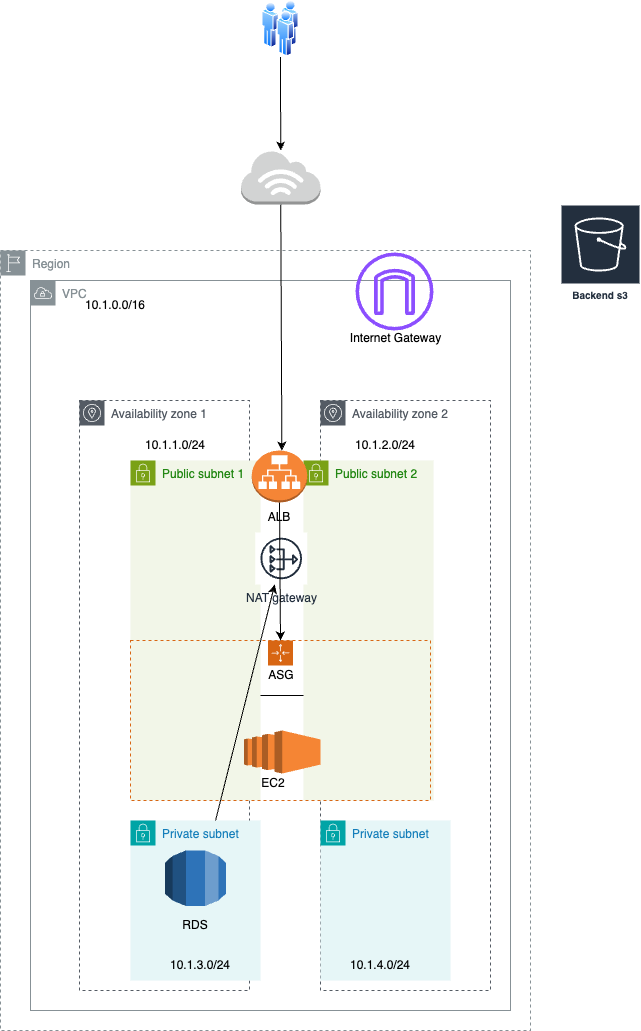

The diagram above was exported from draw.io. Its source (the exported page's mxGraphModel, read from the mxfile embedded in the PNG):
<mxGraphModel dx="-93" dy="432" grid="1" gridSize="10" guides="1" tooltips="1" connect="1" arrows="1" fold="1" page="1" pageScale="1" pageWidth="827" pageHeight="1169" math="0" shadow="0">
  <root>
    <mxCell id="0" />
    <mxCell id="1" parent="0" />
    <mxCell id="nkHivJ3gev-GnTuFzZVf-2" value="Region" style="sketch=0;outlineConnect=0;gradientColor=none;html=1;whiteSpace=wrap;fontSize=12;fontStyle=0;shape=mxgraph.aws4.group;grIcon=mxgraph.aws4.group_region;strokeColor=#879196;fillColor=none;verticalAlign=top;align=left;spacingLeft=30;fontColor=#879196;dashed=1;" vertex="1" parent="1">
      <mxGeometry x="950" y="340" width="530" height="780" as="geometry" />
    </mxCell>
    <mxCell id="nkHivJ3gev-GnTuFzZVf-6" value="VPC" style="sketch=0;outlineConnect=0;gradientColor=none;html=1;whiteSpace=wrap;fontSize=12;fontStyle=0;shape=mxgraph.aws4.group;grIcon=mxgraph.aws4.group_vpc;strokeColor=#879196;fillColor=none;verticalAlign=top;align=left;spacingLeft=30;fontColor=#879196;dashed=0;" vertex="1" parent="1">
      <mxGeometry x="980" y="370" width="480" height="730" as="geometry" />
    </mxCell>
    <mxCell id="nkHivJ3gev-GnTuFzZVf-30" value="" style="edgeStyle=orthogonalEdgeStyle;rounded=0;orthogonalLoop=1;jettySize=auto;html=1;" edge="1" parent="1" source="nkHivJ3gev-GnTuFzZVf-7" target="nkHivJ3gev-GnTuFzZVf-8">
      <mxGeometry relative="1" as="geometry" />
    </mxCell>
    <mxCell id="nkHivJ3gev-GnTuFzZVf-7" value="Availability zone 1" style="sketch=0;outlineConnect=0;gradientColor=none;html=1;whiteSpace=wrap;fontSize=12;fontStyle=0;shape=mxgraph.aws4.group;grIcon=mxgraph.aws4.group_availability_zone;strokeColor=#545B64;fillColor=none;verticalAlign=top;align=left;spacingLeft=30;fontColor=#545B64;dashed=1;" vertex="1" parent="1">
      <mxGeometry x="1029" y="490" width="170" height="590" as="geometry" />
    </mxCell>
    <mxCell id="nkHivJ3gev-GnTuFzZVf-8" value="Availability zone 2" style="sketch=0;outlineConnect=0;gradientColor=none;html=1;whiteSpace=wrap;fontSize=12;fontStyle=0;shape=mxgraph.aws4.group;grIcon=mxgraph.aws4.group_availability_zone;strokeColor=#545B64;fillColor=none;verticalAlign=top;align=left;spacingLeft=30;fontColor=#545B64;dashed=1;" vertex="1" parent="1">
      <mxGeometry x="1270" y="490" width="170" height="590" as="geometry" />
    </mxCell>
    <mxCell id="nkHivJ3gev-GnTuFzZVf-9" value="Public subnet 1" style="points=[[0,0],[0.25,0],[0.5,0],[0.75,0],[1,0],[1,0.25],[1,0.5],[1,0.75],[1,1],[0.75,1],[0.5,1],[0.25,1],[0,1],[0,0.75],[0,0.5],[0,0.25]];outlineConnect=0;gradientColor=none;html=1;whiteSpace=wrap;fontSize=12;fontStyle=0;container=1;pointerEvents=0;collapsible=0;recursiveResize=0;shape=mxgraph.aws4.group;grIcon=mxgraph.aws4.group_security_group;grStroke=0;strokeColor=#7AA116;fillColor=#F2F6E8;verticalAlign=top;align=left;spacingLeft=30;fontColor=#248814;dashed=0;" vertex="1" parent="1">
      <mxGeometry x="1080" y="550" width="130" height="340" as="geometry" />
    </mxCell>
    <mxCell id="nkHivJ3gev-GnTuFzZVf-10" value="Public subnet 2" style="points=[[0,0],[0.25,0],[0.5,0],[0.75,0],[1,0],[1,0.25],[1,0.5],[1,0.75],[1,1],[0.75,1],[0.5,1],[0.25,1],[0,1],[0,0.75],[0,0.5],[0,0.25]];outlineConnect=0;gradientColor=none;html=1;whiteSpace=wrap;fontSize=12;fontStyle=0;container=1;pointerEvents=0;collapsible=0;recursiveResize=0;shape=mxgraph.aws4.group;grIcon=mxgraph.aws4.group_security_group;grStroke=0;strokeColor=#7AA116;fillColor=#F2F6E8;verticalAlign=top;align=left;spacingLeft=30;fontColor=#248814;dashed=0;" vertex="1" parent="1">
      <mxGeometry x="1253" y="550" width="130" height="340" as="geometry" />
    </mxCell>
    <mxCell id="nkHivJ3gev-GnTuFzZVf-11" value="" style="sketch=0;outlineConnect=0;fontColor=#232F3E;gradientColor=none;fillColor=#8C4FFF;strokeColor=none;dashed=0;verticalLabelPosition=bottom;verticalAlign=top;align=center;html=1;fontSize=12;fontStyle=0;aspect=fixed;pointerEvents=1;shape=mxgraph.aws4.internet_gateway;" vertex="1" parent="1">
      <mxGeometry x="1305" y="342" width="78" height="78" as="geometry" />
    </mxCell>
    <mxCell id="nkHivJ3gev-GnTuFzZVf-12" value="10.1.1.0/24" style="text;strokeColor=none;align=center;fillColor=none;html=1;verticalAlign=middle;whiteSpace=wrap;rounded=0;" vertex="1" parent="1">
      <mxGeometry x="1095" y="520" width="60" height="30" as="geometry" />
    </mxCell>
    <mxCell id="nkHivJ3gev-GnTuFzZVf-14" value="10.1.2.0/24" style="text;strokeColor=none;align=center;fillColor=none;html=1;verticalAlign=middle;whiteSpace=wrap;rounded=0;" vertex="1" parent="1">
      <mxGeometry x="1305" y="520" width="60" height="30" as="geometry" />
    </mxCell>
    <mxCell id="nkHivJ3gev-GnTuFzZVf-15" value="10.1.0.0/16" style="text;strokeColor=none;align=center;fillColor=none;html=1;verticalAlign=middle;whiteSpace=wrap;rounded=0;" vertex="1" parent="1">
      <mxGeometry x="1035" y="380" width="60" height="30" as="geometry" />
    </mxCell>
    <mxCell id="nkHivJ3gev-GnTuFzZVf-16" value="Internet Gateway&lt;div&gt;&lt;br&gt;&lt;/div&gt;" style="text;strokeColor=none;align=center;fillColor=none;html=1;verticalAlign=middle;whiteSpace=wrap;rounded=0;" vertex="1" parent="1">
      <mxGeometry x="1291" y="420" width="109" height="30" as="geometry" />
    </mxCell>
    <mxCell id="nkHivJ3gev-GnTuFzZVf-18" value="" style="outlineConnect=0;dashed=0;verticalLabelPosition=bottom;verticalAlign=top;align=center;html=1;shape=mxgraph.aws3.application_load_balancer;fillColor=#F58536;gradientColor=none;" vertex="1" parent="1">
      <mxGeometry x="1201.25" y="540" width="55.5" height="52" as="geometry" />
    </mxCell>
    <mxCell id="nkHivJ3gev-GnTuFzZVf-20" value="ALB" style="text;strokeColor=none;align=center;fillColor=none;html=1;verticalAlign=middle;whiteSpace=wrap;rounded=0;" vertex="1" parent="1">
      <mxGeometry x="1199" y="592" width="60" height="30" as="geometry" />
    </mxCell>
    <mxCell id="nkHivJ3gev-GnTuFzZVf-21" value="Private subnet" style="points=[[0,0],[0.25,0],[0.5,0],[0.75,0],[1,0],[1,0.25],[1,0.5],[1,0.75],[1,1],[0.75,1],[0.5,1],[0.25,1],[0,1],[0,0.75],[0,0.5],[0,0.25]];outlineConnect=0;gradientColor=none;html=1;whiteSpace=wrap;fontSize=12;fontStyle=0;container=1;pointerEvents=0;collapsible=0;recursiveResize=0;shape=mxgraph.aws4.group;grIcon=mxgraph.aws4.group_security_group;grStroke=0;strokeColor=#00A4A6;fillColor=#E6F6F7;verticalAlign=top;align=left;spacingLeft=30;fontColor=#147EBA;dashed=0;" vertex="1" parent="1">
      <mxGeometry x="1080" y="910" width="130" height="160" as="geometry" />
    </mxCell>
    <mxCell id="nkHivJ3gev-GnTuFzZVf-23" value="" style="outlineConnect=0;dashed=0;verticalLabelPosition=bottom;verticalAlign=top;align=center;html=1;shape=mxgraph.aws3.rds;fillColor=#2E73B8;gradientColor=none;" vertex="1" parent="nkHivJ3gev-GnTuFzZVf-21">
      <mxGeometry x="34.5" y="30" width="61" height="55.5" as="geometry" />
    </mxCell>
    <mxCell id="nkHivJ3gev-GnTuFzZVf-24" value="RDS" style="text;strokeColor=none;align=center;fillColor=none;html=1;verticalAlign=middle;whiteSpace=wrap;rounded=0;" vertex="1" parent="nkHivJ3gev-GnTuFzZVf-21">
      <mxGeometry x="35" y="90" width="60" height="30" as="geometry" />
    </mxCell>
    <mxCell id="nkHivJ3gev-GnTuFzZVf-35" value="10.1.3.0/24" style="text;strokeColor=none;align=center;fillColor=none;html=1;verticalAlign=middle;whiteSpace=wrap;rounded=0;" vertex="1" parent="nkHivJ3gev-GnTuFzZVf-21">
      <mxGeometry x="40" y="130" width="60" height="30" as="geometry" />
    </mxCell>
    <mxCell id="nkHivJ3gev-GnTuFzZVf-22" value="Private subnet" style="points=[[0,0],[0.25,0],[0.5,0],[0.75,0],[1,0],[1,0.25],[1,0.5],[1,0.75],[1,1],[0.75,1],[0.5,1],[0.25,1],[0,1],[0,0.75],[0,0.5],[0,0.25]];outlineConnect=0;gradientColor=none;html=1;whiteSpace=wrap;fontSize=12;fontStyle=0;container=1;pointerEvents=0;collapsible=0;recursiveResize=0;shape=mxgraph.aws4.group;grIcon=mxgraph.aws4.group_security_group;grStroke=0;strokeColor=#00A4A6;fillColor=#E6F6F7;verticalAlign=top;align=left;spacingLeft=30;fontColor=#147EBA;dashed=0;" vertex="1" parent="1">
      <mxGeometry x="1270" y="910" width="130" height="160" as="geometry" />
    </mxCell>
    <mxCell id="nkHivJ3gev-GnTuFzZVf-36" value="10.1.4.0/24" style="text;strokeColor=none;align=center;fillColor=none;html=1;verticalAlign=middle;whiteSpace=wrap;rounded=0;" vertex="1" parent="nkHivJ3gev-GnTuFzZVf-22">
      <mxGeometry x="30" y="130" width="60" height="30" as="geometry" />
    </mxCell>
    <mxCell id="nkHivJ3gev-GnTuFzZVf-27" value="NAT gateway" style="sketch=0;outlineConnect=0;fontColor=#232F3E;gradientColor=none;strokeColor=#232F3E;fillColor=#ffffff;dashed=0;verticalLabelPosition=bottom;verticalAlign=top;align=center;html=1;fontSize=12;fontStyle=0;aspect=fixed;shape=mxgraph.aws4.resourceIcon;resIcon=mxgraph.aws4.nat_gateway;" vertex="1" parent="1">
      <mxGeometry x="1204.75" y="622" width="52" height="52" as="geometry" />
    </mxCell>
    <mxCell id="nkHivJ3gev-GnTuFzZVf-28" value="" style="endArrow=classic;html=1;rounded=0;" edge="1" parent="1" source="nkHivJ3gev-GnTuFzZVf-21" target="nkHivJ3gev-GnTuFzZVf-27">
      <mxGeometry width="50" height="50" relative="1" as="geometry">
        <mxPoint x="1170" y="770" as="sourcePoint" />
        <mxPoint x="1220" y="720" as="targetPoint" />
      </mxGeometry>
    </mxCell>
    <mxCell id="nkHivJ3gev-GnTuFzZVf-29" value="" style="points=[[0,0],[0.25,0],[0.5,0],[0.75,0],[1,0],[1,0.25],[1,0.5],[1,0.75],[1,1],[0.75,1],[0.5,1],[0.25,1],[0,1],[0,0.75],[0,0.5],[0,0.25]];outlineConnect=0;gradientColor=none;html=1;whiteSpace=wrap;fontSize=12;fontStyle=0;container=1;pointerEvents=0;collapsible=0;recursiveResize=0;shape=mxgraph.aws4.groupCenter;grIcon=mxgraph.aws4.group_auto_scaling_group;grStroke=1;strokeColor=#D86613;fillColor=none;verticalAlign=top;align=center;fontColor=#D86613;dashed=1;spacingTop=25;" vertex="1" parent="1">
      <mxGeometry x="1080" y="730" width="300" height="160" as="geometry" />
    </mxCell>
    <mxCell id="nkHivJ3gev-GnTuFzZVf-31" value="ASG" style="text;strokeColor=none;align=center;fillColor=none;html=1;verticalAlign=middle;whiteSpace=wrap;rounded=0;" vertex="1" parent="1">
      <mxGeometry x="1201.25" y="750" width="60" height="30" as="geometry" />
    </mxCell>
    <mxCell id="nkHivJ3gev-GnTuFzZVf-32" value="" style="outlineConnect=0;dashed=0;verticalLabelPosition=bottom;verticalAlign=top;align=center;html=1;shape=mxgraph.aws3.ec2;fillColor=#F58534;gradientColor=none;" vertex="1" parent="1">
      <mxGeometry x="1193.5" y="820" width="76.5" height="43" as="geometry" />
    </mxCell>
    <mxCell id="nkHivJ3gev-GnTuFzZVf-34" value="EC2" style="text;strokeColor=none;align=center;fillColor=none;html=1;verticalAlign=middle;whiteSpace=wrap;rounded=0;" vertex="1" parent="1">
      <mxGeometry x="1193" y="863" width="60" height="20" as="geometry" />
    </mxCell>
    <mxCell id="nkHivJ3gev-GnTuFzZVf-37" value="" style="image;aspect=fixed;perimeter=ellipsePerimeter;html=1;align=center;shadow=0;dashed=0;spacingTop=3;image=img/lib/active_directory/users.svg;" vertex="1" parent="1">
      <mxGeometry x="1211.38" y="90" width="37.25" height="56.44" as="geometry" />
    </mxCell>
    <mxCell id="nkHivJ3gev-GnTuFzZVf-38" value="" style="outlineConnect=0;dashed=0;verticalLabelPosition=bottom;verticalAlign=top;align=center;html=1;shape=mxgraph.aws3.internet_3;fillColor=#D2D3D3;gradientColor=none;" vertex="1" parent="1">
      <mxGeometry x="1190.5" y="240" width="79.5" height="54" as="geometry" />
    </mxCell>
    <mxCell id="nkHivJ3gev-GnTuFzZVf-44" value="" style="endArrow=classic;html=1;rounded=0;" edge="1" parent="1" source="nkHivJ3gev-GnTuFzZVf-37" target="nkHivJ3gev-GnTuFzZVf-38">
      <mxGeometry width="50" height="50" relative="1" as="geometry">
        <mxPoint x="1180" y="270" as="sourcePoint" />
        <mxPoint x="1230" y="220" as="targetPoint" />
      </mxGeometry>
    </mxCell>
    <mxCell id="nkHivJ3gev-GnTuFzZVf-45" value="" style="endArrow=classic;html=1;rounded=0;exitX=0.5;exitY=1;exitDx=0;exitDy=0;exitPerimeter=0;" edge="1" parent="1" source="nkHivJ3gev-GnTuFzZVf-38">
      <mxGeometry width="50" height="50" relative="1" as="geometry">
        <mxPoint x="1231.63" y="394" as="sourcePoint" />
        <mxPoint x="1231.38" y="540" as="targetPoint" />
      </mxGeometry>
    </mxCell>
    <mxCell id="nkHivJ3gev-GnTuFzZVf-47" value="" style="endArrow=classic;html=1;rounded=0;entryX=0.5;entryY=0;entryDx=0;entryDy=0;exitX=0.5;exitY=0;exitDx=0;exitDy=0;" edge="1" parent="1" source="nkHivJ3gev-GnTuFzZVf-20" target="nkHivJ3gev-GnTuFzZVf-29">
      <mxGeometry width="50" height="50" relative="1" as="geometry">
        <mxPoint x="1190" y="660" as="sourcePoint" />
        <mxPoint x="1240" y="610" as="targetPoint" />
      </mxGeometry>
    </mxCell>
    <mxCell id="nkHivJ3gev-GnTuFzZVf-48" value="Backend s3" style="sketch=0;outlineConnect=0;fontColor=#232F3E;gradientColor=none;strokeColor=#ffffff;fillColor=#232F3E;dashed=0;verticalLabelPosition=middle;verticalAlign=bottom;align=center;html=1;whiteSpace=wrap;fontSize=10;fontStyle=1;spacing=3;shape=mxgraph.aws4.productIcon;prIcon=mxgraph.aws4.s3;" vertex="1" parent="1">
      <mxGeometry x="1510" y="294" width="80" height="100" as="geometry" />
    </mxCell>
  </root>
</mxGraphModel>